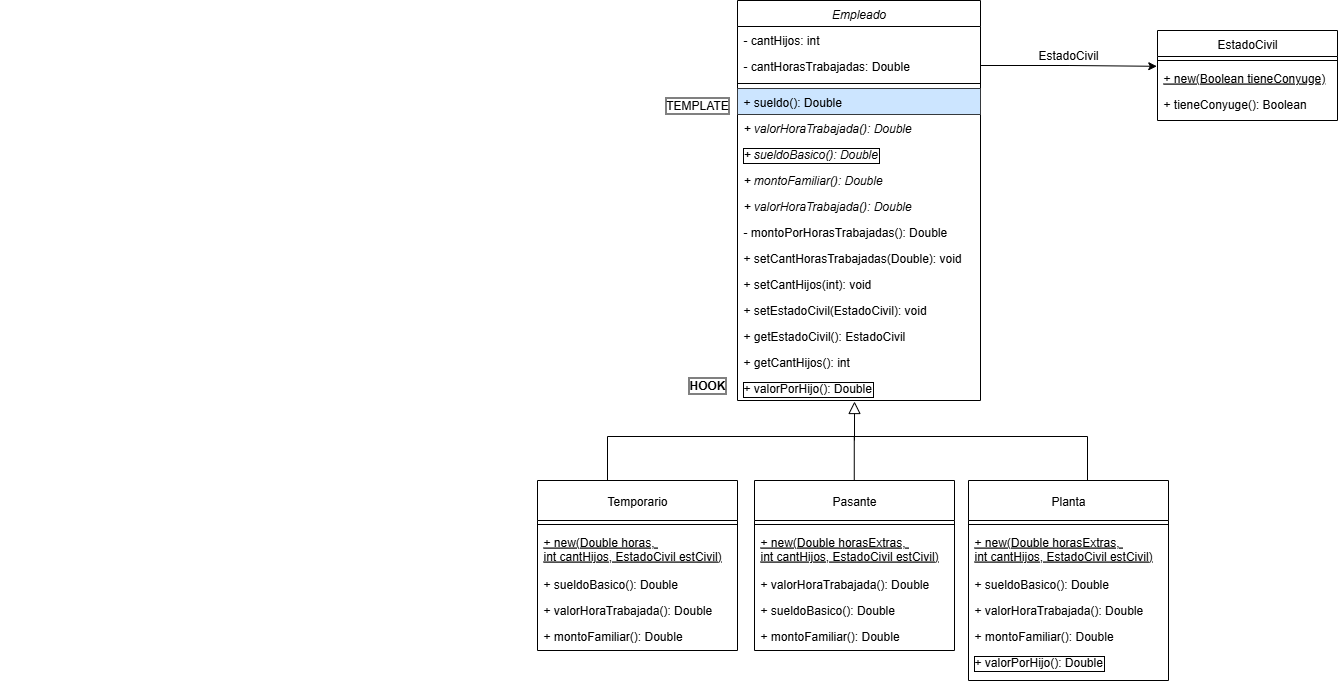

The diagram above was exported from draw.io. Its source (the exported page's mxGraphModel, read from the mxfile embedded in the PNG):
<mxGraphModel dx="2298" dy="2453" grid="1" gridSize="10" guides="1" tooltips="1" connect="1" arrows="1" fold="1" page="1" pageScale="1" pageWidth="827" pageHeight="1169" math="0" shadow="0">
  <root>
    <mxCell id="WIyWlLk6GJQsqaUBKTNV-0" />
    <mxCell id="WIyWlLk6GJQsqaUBKTNV-1" parent="WIyWlLk6GJQsqaUBKTNV-0" />
    <mxCell id="UZqX43Rpj6E_O7g7snm4-7" value="EstadoCivil" style="swimlane;fontStyle=0;align=center;verticalAlign=top;childLayout=stackLayout;horizontal=1;startSize=26;horizontalStack=0;resizeParent=1;resizeLast=0;collapsible=1;marginBottom=0;rounded=0;shadow=0;strokeWidth=1;" parent="WIyWlLk6GJQsqaUBKTNV-1" vertex="1">
      <mxGeometry x="1230" y="-660" width="180" height="90" as="geometry">
        <mxRectangle x="560" y="380" width="160" height="26" as="alternateBounds" />
      </mxGeometry>
    </mxCell>
    <mxCell id="UZqX43Rpj6E_O7g7snm4-11" value="" style="line;html=1;strokeWidth=1;align=left;verticalAlign=middle;spacingTop=-1;spacingLeft=3;spacingRight=3;rotatable=0;labelPosition=right;points=[];portConstraint=eastwest;" parent="UZqX43Rpj6E_O7g7snm4-7" vertex="1">
      <mxGeometry y="26" width="180" height="8" as="geometry" />
    </mxCell>
    <mxCell id="UZqX43Rpj6E_O7g7snm4-12" value="+ new(Boolean tieneConyuge)" style="text;align=left;verticalAlign=top;spacingLeft=4;spacingRight=4;overflow=hidden;rotatable=0;points=[[0,0.5],[1,0.5]];portConstraint=eastwest;fontStyle=4" parent="UZqX43Rpj6E_O7g7snm4-7" vertex="1">
      <mxGeometry y="34" width="180" height="26" as="geometry" />
    </mxCell>
    <mxCell id="03YbIPLs-VKFAo-6Qb1y-49" value="+ tieneConyuge(): Boolean" style="text;align=left;verticalAlign=top;spacingLeft=4;spacingRight=4;overflow=hidden;rotatable=0;points=[[0,0.5],[1,0.5]];portConstraint=eastwest;" vertex="1" parent="UZqX43Rpj6E_O7g7snm4-7">
      <mxGeometry y="60" width="180" height="26" as="geometry" />
    </mxCell>
    <mxCell id="U2_cQN8DCtw2l2Un_i4g-39" style="edgeStyle=orthogonalEdgeStyle;rounded=0;orthogonalLoop=1;jettySize=auto;html=1;exitX=0.5;exitY=1;exitDx=0;exitDy=0;" parent="WIyWlLk6GJQsqaUBKTNV-1" edge="1">
      <mxGeometry relative="1" as="geometry">
        <mxPoint x="80" y="-190" as="sourcePoint" />
        <mxPoint x="80" y="-190" as="targetPoint" />
      </mxGeometry>
    </mxCell>
    <mxCell id="U2_cQN8DCtw2l2Un_i4g-49" value="" style="endArrow=none;html=1;rounded=0;" parent="WIyWlLk6GJQsqaUBKTNV-1" edge="1">
      <mxGeometry width="50" height="50" relative="1" as="geometry">
        <mxPoint x="680" y="-254" as="sourcePoint" />
        <mxPoint x="1160" y="-254" as="targetPoint" />
      </mxGeometry>
    </mxCell>
    <mxCell id="x0IX8e2E6TT8ZVlUjf_a-4" value="Empleado" style="swimlane;fontStyle=2;align=center;verticalAlign=top;childLayout=stackLayout;horizontal=1;startSize=26;horizontalStack=0;resizeParent=1;resizeLast=0;collapsible=1;marginBottom=0;rounded=0;shadow=0;strokeWidth=1;labelBorderColor=none;" parent="WIyWlLk6GJQsqaUBKTNV-1" vertex="1">
      <mxGeometry x="810" y="-690" width="243" height="400" as="geometry">
        <mxRectangle x="560" y="380" width="160" height="26" as="alternateBounds" />
      </mxGeometry>
    </mxCell>
    <mxCell id="03YbIPLs-VKFAo-6Qb1y-4" value="- cantHijos: int" style="text;align=left;verticalAlign=top;spacingLeft=4;spacingRight=4;overflow=hidden;rotatable=0;points=[[0,0.5],[1,0.5]];portConstraint=eastwest;fontStyle=0" vertex="1" parent="x0IX8e2E6TT8ZVlUjf_a-4">
      <mxGeometry y="26" width="243" height="26" as="geometry" />
    </mxCell>
    <mxCell id="03YbIPLs-VKFAo-6Qb1y-7" value="- cantHorasTrabajadas: Double" style="text;align=left;verticalAlign=top;spacingLeft=4;spacingRight=4;overflow=hidden;rotatable=0;points=[[0,0.5],[1,0.5]];portConstraint=eastwest;fontStyle=0" vertex="1" parent="x0IX8e2E6TT8ZVlUjf_a-4">
      <mxGeometry y="52" width="243" height="26" as="geometry" />
    </mxCell>
    <mxCell id="x0IX8e2E6TT8ZVlUjf_a-5" value="" style="line;html=1;strokeWidth=1;align=left;verticalAlign=middle;spacingTop=-1;spacingLeft=3;spacingRight=3;rotatable=0;labelPosition=right;points=[];portConstraint=eastwest;" parent="x0IX8e2E6TT8ZVlUjf_a-4" vertex="1">
      <mxGeometry y="78" width="243" height="10" as="geometry" />
    </mxCell>
    <mxCell id="x0IX8e2E6TT8ZVlUjf_a-6" value="+ sueldo(): Double" style="text;align=left;verticalAlign=top;spacingLeft=4;spacingRight=4;overflow=hidden;rotatable=0;points=[[0,0.5],[1,0.5]];portConstraint=eastwest;fontStyle=0;labelBackgroundColor=none;textShadow=0;fillColor=#cce5ff;strokeColor=#36393d;" parent="x0IX8e2E6TT8ZVlUjf_a-4" vertex="1">
      <mxGeometry y="88" width="243" height="26" as="geometry" />
    </mxCell>
    <mxCell id="03YbIPLs-VKFAo-6Qb1y-62" value="+ valorHoraTrabajada(): Double" style="text;align=left;verticalAlign=top;spacingLeft=4;spacingRight=4;overflow=hidden;rotatable=0;points=[[0,0.5],[1,0.5]];portConstraint=eastwest;fontStyle=2" vertex="1" parent="x0IX8e2E6TT8ZVlUjf_a-4">
      <mxGeometry y="114" width="243" height="26" as="geometry" />
    </mxCell>
    <mxCell id="x0IX8e2E6TT8ZVlUjf_a-7" value="+ sueldoBasico(): Double" style="text;align=left;verticalAlign=top;spacingLeft=4;spacingRight=4;overflow=hidden;rotatable=0;points=[[0,0.5],[1,0.5]];portConstraint=eastwest;fontStyle=2;labelBackgroundColor=none;labelBorderColor=default;" parent="x0IX8e2E6TT8ZVlUjf_a-4" vertex="1">
      <mxGeometry y="140" width="243" height="26" as="geometry" />
    </mxCell>
    <mxCell id="03YbIPLs-VKFAo-6Qb1y-51" value="+ montoFamiliar(): Double" style="text;align=left;verticalAlign=top;spacingLeft=4;spacingRight=4;overflow=hidden;rotatable=0;points=[[0,0.5],[1,0.5]];portConstraint=eastwest;fontStyle=2" vertex="1" parent="x0IX8e2E6TT8ZVlUjf_a-4">
      <mxGeometry y="166" width="243" height="26" as="geometry" />
    </mxCell>
    <mxCell id="03YbIPLs-VKFAo-6Qb1y-99" value="+ valorHoraTrabajada(): Double" style="text;align=left;verticalAlign=top;spacingLeft=4;spacingRight=4;overflow=hidden;rotatable=0;points=[[0,0.5],[1,0.5]];portConstraint=eastwest;fontStyle=2" vertex="1" parent="x0IX8e2E6TT8ZVlUjf_a-4">
      <mxGeometry y="192" width="243" height="26" as="geometry" />
    </mxCell>
    <mxCell id="03YbIPLs-VKFAo-6Qb1y-61" value="- montoPorHorasTrabajadas(): Double" style="text;align=left;verticalAlign=top;spacingLeft=4;spacingRight=4;overflow=hidden;rotatable=0;points=[[0,0.5],[1,0.5]];portConstraint=eastwest;fontStyle=0" vertex="1" parent="x0IX8e2E6TT8ZVlUjf_a-4">
      <mxGeometry y="218" width="243" height="26" as="geometry" />
    </mxCell>
    <mxCell id="03YbIPLs-VKFAo-6Qb1y-10" value="+ setCantHorasTrabajadas(Double): void" style="text;align=left;verticalAlign=top;spacingLeft=4;spacingRight=4;overflow=hidden;rotatable=0;points=[[0,0.5],[1,0.5]];portConstraint=eastwest;fontStyle=0" vertex="1" parent="x0IX8e2E6TT8ZVlUjf_a-4">
      <mxGeometry y="244" width="243" height="26" as="geometry" />
    </mxCell>
    <mxCell id="03YbIPLs-VKFAo-6Qb1y-9" value="+ setCantHijos(int): void" style="text;align=left;verticalAlign=top;spacingLeft=4;spacingRight=4;overflow=hidden;rotatable=0;points=[[0,0.5],[1,0.5]];portConstraint=eastwest;fontStyle=0" vertex="1" parent="x0IX8e2E6TT8ZVlUjf_a-4">
      <mxGeometry y="270" width="243" height="26" as="geometry" />
    </mxCell>
    <mxCell id="03YbIPLs-VKFAo-6Qb1y-77" value="+ setEstadoCivil(EstadoCivil): void" style="text;align=left;verticalAlign=top;spacingLeft=4;spacingRight=4;overflow=hidden;rotatable=0;points=[[0,0.5],[1,0.5]];portConstraint=eastwest;fontStyle=0" vertex="1" parent="x0IX8e2E6TT8ZVlUjf_a-4">
      <mxGeometry y="296" width="243" height="26" as="geometry" />
    </mxCell>
    <mxCell id="03YbIPLs-VKFAo-6Qb1y-46" value="+ getEstadoCivil(): EstadoCivil" style="text;align=left;verticalAlign=top;spacingLeft=4;spacingRight=4;overflow=hidden;rotatable=0;points=[[0,0.5],[1,0.5]];portConstraint=eastwest;fontStyle=0" vertex="1" parent="x0IX8e2E6TT8ZVlUjf_a-4">
      <mxGeometry y="322" width="243" height="26" as="geometry" />
    </mxCell>
    <mxCell id="03YbIPLs-VKFAo-6Qb1y-78" value="+ getCantHijos(): int" style="text;align=left;verticalAlign=top;spacingLeft=4;spacingRight=4;overflow=hidden;rotatable=0;points=[[0,0.5],[1,0.5]];portConstraint=eastwest;fontStyle=0" vertex="1" parent="x0IX8e2E6TT8ZVlUjf_a-4">
      <mxGeometry y="348" width="243" height="26" as="geometry" />
    </mxCell>
    <mxCell id="03YbIPLs-VKFAo-6Qb1y-103" value="+ valorPorHijo(): Double" style="text;align=left;verticalAlign=top;spacingLeft=4;spacingRight=4;overflow=hidden;rotatable=0;points=[[0,0.5],[1,0.5]];portConstraint=eastwest;fontStyle=0;labelBorderColor=light-dark(#000000,#990000);" vertex="1" parent="x0IX8e2E6TT8ZVlUjf_a-4">
      <mxGeometry y="374" width="243" height="26" as="geometry" />
    </mxCell>
    <mxCell id="x0IX8e2E6TT8ZVlUjf_a-9" value="Temporario" style="swimlane;fontStyle=0;align=center;verticalAlign=middle;childLayout=stackLayout;horizontal=1;startSize=40;horizontalStack=0;resizeParent=1;resizeLast=0;collapsible=1;marginBottom=0;rounded=0;shadow=0;strokeWidth=1;" parent="WIyWlLk6GJQsqaUBKTNV-1" vertex="1">
      <mxGeometry x="610" y="-210" width="200" height="170" as="geometry">
        <mxRectangle x="560" y="380" width="160" height="26" as="alternateBounds" />
      </mxGeometry>
    </mxCell>
    <mxCell id="x0IX8e2E6TT8ZVlUjf_a-10" value="" style="line;html=1;strokeWidth=1;align=left;verticalAlign=middle;spacingTop=-1;spacingLeft=3;spacingRight=3;rotatable=0;labelPosition=right;points=[];portConstraint=eastwest;" parent="x0IX8e2E6TT8ZVlUjf_a-9" vertex="1">
      <mxGeometry y="40" width="200" height="8" as="geometry" />
    </mxCell>
    <mxCell id="x0IX8e2E6TT8ZVlUjf_a-28" value="+ new(Double horas, &#10;int cantHijos, EstadoCivil estCivil)" style="text;align=left;verticalAlign=top;spacingLeft=4;spacingRight=4;overflow=hidden;rotatable=0;points=[[0,0.5],[1,0.5]];portConstraint=eastwest;fontStyle=4" parent="x0IX8e2E6TT8ZVlUjf_a-9" vertex="1">
      <mxGeometry y="48" width="200" height="42" as="geometry" />
    </mxCell>
    <mxCell id="03YbIPLs-VKFAo-6Qb1y-67" value="+ sueldoBasico(): Double" style="text;align=left;verticalAlign=top;spacingLeft=4;spacingRight=4;overflow=hidden;rotatable=0;points=[[0,0.5],[1,0.5]];portConstraint=eastwest;fontStyle=0" vertex="1" parent="x0IX8e2E6TT8ZVlUjf_a-9">
      <mxGeometry y="90" width="200" height="26" as="geometry" />
    </mxCell>
    <mxCell id="03YbIPLs-VKFAo-6Qb1y-64" value="+ valorHoraTrabajada(): Double" style="text;align=left;verticalAlign=top;spacingLeft=4;spacingRight=4;overflow=hidden;rotatable=0;points=[[0,0.5],[1,0.5]];portConstraint=eastwest;fontStyle=0" vertex="1" parent="x0IX8e2E6TT8ZVlUjf_a-9">
      <mxGeometry y="116" width="200" height="26" as="geometry" />
    </mxCell>
    <mxCell id="03YbIPLs-VKFAo-6Qb1y-101" value="+ montoFamiliar(): Double" style="text;align=left;verticalAlign=top;spacingLeft=4;spacingRight=4;overflow=hidden;rotatable=0;points=[[0,0.5],[1,0.5]];portConstraint=eastwest;fontStyle=0" vertex="1" parent="x0IX8e2E6TT8ZVlUjf_a-9">
      <mxGeometry y="142" width="200" height="26" as="geometry" />
    </mxCell>
    <mxCell id="x0IX8e2E6TT8ZVlUjf_a-27" value="" style="endArrow=block;html=1;rounded=0;endFill=0;endSize=10;startSize=4;" parent="WIyWlLk6GJQsqaUBKTNV-1" edge="1">
      <mxGeometry width="50" height="50" relative="1" as="geometry">
        <mxPoint x="927" y="-250" as="sourcePoint" />
        <mxPoint x="927.01" y="-289" as="targetPoint" />
        <Array as="points" />
      </mxGeometry>
    </mxCell>
    <mxCell id="03YbIPLs-VKFAo-6Qb1y-28" value="Pasante" style="swimlane;fontStyle=0;align=center;verticalAlign=middle;childLayout=stackLayout;horizontal=1;startSize=40;horizontalStack=0;resizeParent=1;resizeLast=0;collapsible=1;marginBottom=0;rounded=0;shadow=0;strokeWidth=1;" vertex="1" parent="WIyWlLk6GJQsqaUBKTNV-1">
      <mxGeometry x="827" y="-210" width="200" height="170" as="geometry">
        <mxRectangle x="560" y="380" width="160" height="26" as="alternateBounds" />
      </mxGeometry>
    </mxCell>
    <mxCell id="03YbIPLs-VKFAo-6Qb1y-29" value="" style="line;html=1;strokeWidth=1;align=left;verticalAlign=middle;spacingTop=-1;spacingLeft=3;spacingRight=3;rotatable=0;labelPosition=right;points=[];portConstraint=eastwest;" vertex="1" parent="03YbIPLs-VKFAo-6Qb1y-28">
      <mxGeometry y="40" width="200" height="8" as="geometry" />
    </mxCell>
    <mxCell id="03YbIPLs-VKFAo-6Qb1y-44" value="+ new(Double horasExtras, &#10;int cantHijos, EstadoCivil estCivil)" style="text;align=left;verticalAlign=top;spacingLeft=4;spacingRight=4;overflow=hidden;rotatable=0;points=[[0,0.5],[1,0.5]];portConstraint=eastwest;fontStyle=4" vertex="1" parent="03YbIPLs-VKFAo-6Qb1y-28">
      <mxGeometry y="48" width="200" height="42" as="geometry" />
    </mxCell>
    <mxCell id="03YbIPLs-VKFAo-6Qb1y-80" value="+ valorHoraTrabajada(): Double" style="text;align=left;verticalAlign=top;spacingLeft=4;spacingRight=4;overflow=hidden;rotatable=0;points=[[0,0.5],[1,0.5]];portConstraint=eastwest;fontStyle=0" vertex="1" parent="03YbIPLs-VKFAo-6Qb1y-28">
      <mxGeometry y="90" width="200" height="26" as="geometry" />
    </mxCell>
    <mxCell id="03YbIPLs-VKFAo-6Qb1y-82" value="+ sueldoBasico(): Double" style="text;align=left;verticalAlign=top;spacingLeft=4;spacingRight=4;overflow=hidden;rotatable=0;points=[[0,0.5],[1,0.5]];portConstraint=eastwest;fontStyle=0" vertex="1" parent="03YbIPLs-VKFAo-6Qb1y-28">
      <mxGeometry y="116" width="200" height="26" as="geometry" />
    </mxCell>
    <mxCell id="03YbIPLs-VKFAo-6Qb1y-108" value="+ montoFamiliar(): Double" style="text;align=left;verticalAlign=top;spacingLeft=4;spacingRight=4;overflow=hidden;rotatable=0;points=[[0,0.5],[1,0.5]];portConstraint=eastwest;fontStyle=0" vertex="1" parent="03YbIPLs-VKFAo-6Qb1y-28">
      <mxGeometry y="142" width="200" height="26" as="geometry" />
    </mxCell>
    <mxCell id="03YbIPLs-VKFAo-6Qb1y-34" value="Planta" style="swimlane;fontStyle=0;align=center;verticalAlign=middle;childLayout=stackLayout;horizontal=1;startSize=40;horizontalStack=0;resizeParent=1;resizeLast=0;collapsible=1;marginBottom=0;rounded=0;shadow=0;strokeWidth=1;" vertex="1" parent="WIyWlLk6GJQsqaUBKTNV-1">
      <mxGeometry x="1041" y="-210" width="200" height="200" as="geometry">
        <mxRectangle x="560" y="380" width="160" height="26" as="alternateBounds" />
      </mxGeometry>
    </mxCell>
    <mxCell id="03YbIPLs-VKFAo-6Qb1y-35" value="" style="line;html=1;strokeWidth=1;align=left;verticalAlign=middle;spacingTop=-1;spacingLeft=3;spacingRight=3;rotatable=0;labelPosition=right;points=[];portConstraint=eastwest;" vertex="1" parent="03YbIPLs-VKFAo-6Qb1y-34">
      <mxGeometry y="40" width="200" height="8" as="geometry" />
    </mxCell>
    <mxCell id="03YbIPLs-VKFAo-6Qb1y-45" value="+ new(Double horasExtras, &#10;int cantHijos, EstadoCivil estCivil)" style="text;align=left;verticalAlign=top;spacingLeft=4;spacingRight=4;overflow=hidden;rotatable=0;points=[[0,0.5],[1,0.5]];portConstraint=eastwest;fontStyle=4" vertex="1" parent="03YbIPLs-VKFAo-6Qb1y-34">
      <mxGeometry y="48" width="200" height="42" as="geometry" />
    </mxCell>
    <mxCell id="03YbIPLs-VKFAo-6Qb1y-85" value="+ sueldoBasico(): Double" style="text;align=left;verticalAlign=top;spacingLeft=4;spacingRight=4;overflow=hidden;rotatable=0;points=[[0,0.5],[1,0.5]];portConstraint=eastwest;fontStyle=0" vertex="1" parent="03YbIPLs-VKFAo-6Qb1y-34">
      <mxGeometry y="90" width="200" height="26" as="geometry" />
    </mxCell>
    <mxCell id="03YbIPLs-VKFAo-6Qb1y-83" value="+ valorHoraTrabajada(): Double" style="text;align=left;verticalAlign=top;spacingLeft=4;spacingRight=4;overflow=hidden;rotatable=0;points=[[0,0.5],[1,0.5]];portConstraint=eastwest;fontStyle=0" vertex="1" parent="03YbIPLs-VKFAo-6Qb1y-34">
      <mxGeometry y="116" width="200" height="26" as="geometry" />
    </mxCell>
    <mxCell id="03YbIPLs-VKFAo-6Qb1y-102" value="+ montoFamiliar(): Double" style="text;align=left;verticalAlign=top;spacingLeft=4;spacingRight=4;overflow=hidden;rotatable=0;points=[[0,0.5],[1,0.5]];portConstraint=eastwest;fontStyle=0" vertex="1" parent="03YbIPLs-VKFAo-6Qb1y-34">
      <mxGeometry y="142" width="200" height="26" as="geometry" />
    </mxCell>
    <mxCell id="03YbIPLs-VKFAo-6Qb1y-107" value="+ valorPorHijo(): Double" style="text;align=left;verticalAlign=top;spacingLeft=4;spacingRight=4;overflow=hidden;rotatable=0;points=[[0,0.5],[1,0.5]];portConstraint=eastwest;fontStyle=0;labelBorderColor=light-dark(#000000,#990000);" vertex="1" parent="03YbIPLs-VKFAo-6Qb1y-34">
      <mxGeometry y="168" width="200" height="26" as="geometry" />
    </mxCell>
    <mxCell id="03YbIPLs-VKFAo-6Qb1y-41" value="" style="endArrow=none;html=1;rounded=0;exitX=0.35;exitY=0;exitDx=0;exitDy=0;exitPerimeter=0;" edge="1" parent="WIyWlLk6GJQsqaUBKTNV-1" source="x0IX8e2E6TT8ZVlUjf_a-9">
      <mxGeometry width="50" height="50" relative="1" as="geometry">
        <mxPoint x="681" y="-225" as="sourcePoint" />
        <mxPoint x="680" y="-254" as="targetPoint" />
      </mxGeometry>
    </mxCell>
    <mxCell id="03YbIPLs-VKFAo-6Qb1y-42" value="" style="endArrow=none;html=1;rounded=0;exitX=0.35;exitY=0;exitDx=0;exitDy=0;exitPerimeter=0;" edge="1" parent="WIyWlLk6GJQsqaUBKTNV-1">
      <mxGeometry width="50" height="50" relative="1" as="geometry">
        <mxPoint x="926.76" y="-210" as="sourcePoint" />
        <mxPoint x="926.76" y="-254" as="targetPoint" />
      </mxGeometry>
    </mxCell>
    <mxCell id="03YbIPLs-VKFAo-6Qb1y-43" value="" style="endArrow=none;html=1;rounded=0;exitX=0.35;exitY=0;exitDx=0;exitDy=0;exitPerimeter=0;" edge="1" parent="WIyWlLk6GJQsqaUBKTNV-1">
      <mxGeometry width="50" height="50" relative="1" as="geometry">
        <mxPoint x="1160" y="-210" as="sourcePoint" />
        <mxPoint x="1160" y="-254" as="targetPoint" />
      </mxGeometry>
    </mxCell>
    <mxCell id="03YbIPLs-VKFAo-6Qb1y-58" style="edgeStyle=orthogonalEdgeStyle;rounded=0;orthogonalLoop=1;jettySize=auto;html=1;entryX=-0.004;entryY=0.069;entryDx=0;entryDy=0;entryPerimeter=0;" edge="1" parent="WIyWlLk6GJQsqaUBKTNV-1" source="03YbIPLs-VKFAo-6Qb1y-7" target="UZqX43Rpj6E_O7g7snm4-12">
      <mxGeometry relative="1" as="geometry" />
    </mxCell>
    <mxCell id="03YbIPLs-VKFAo-6Qb1y-59" value="EstadoCivil" style="text;html=1;align=center;verticalAlign=middle;whiteSpace=wrap;rounded=0;" vertex="1" parent="WIyWlLk6GJQsqaUBKTNV-1">
      <mxGeometry x="1111" y="-650" width="60" height="30" as="geometry" />
    </mxCell>
    <mxCell id="03YbIPLs-VKFAo-6Qb1y-93" value="&lt;font style=&quot;color: light-dark(rgb(0, 0, 0), rgb(102, 102, 255));&quot;&gt;TEMPLATE&lt;/font&gt;" style="text;html=1;align=center;verticalAlign=middle;whiteSpace=wrap;rounded=0;fontColor=light-dark(#000000,#FF3333);labelBorderColor=light-dark(#000000,#6666FF);" vertex="1" parent="WIyWlLk6GJQsqaUBKTNV-1">
      <mxGeometry x="740" y="-600" width="60" height="30" as="geometry" />
    </mxCell>
    <mxCell id="03YbIPLs-VKFAo-6Qb1y-109" value="&lt;b&gt;HOOK&lt;/b&gt;" style="text;html=1;align=center;verticalAlign=middle;whiteSpace=wrap;rounded=0;fontColor=light-dark(#000000,#990000);labelBorderColor=light-dark(#000000,#660000);" vertex="1" parent="WIyWlLk6GJQsqaUBKTNV-1">
      <mxGeometry x="750" y="-320" width="60" height="30" as="geometry" />
    </mxCell>
  </root>
</mxGraphModel>